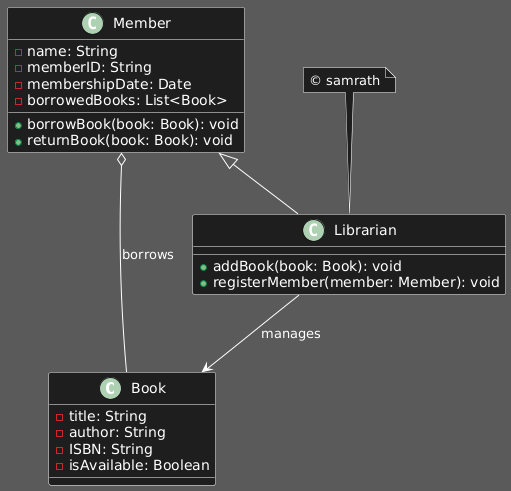

The diagram above was rendered by PlantUML. Its source (embedded in the PNG):
@startuml
' Set black background
skinparam backgroundColor #5A5A5A

' Set all class-related styles
skinparam class {
    BackgroundColor #1e1e1e
    BorderColor white
    ArrowColor white
    FontColor white
}

' Set styles for notes
skinparam note {
    BackgroundColor #1e1e1e
    BorderColor white
    FontColor white
}

' Set global font color for other elements (relationships, inheritance arrows, etc.)
skinparam defaultFontColor white
skinparam ArrowColor white

skinparam handwritten false
skinparam shadowing false

' Classes
class Book {
    - title: String
    - author: String
    - ISBN: String
    - isAvailable: Boolean
}

class Member {
    - name: String
    - memberID: String
    - membershipDate: Date
    - borrowedBooks: List<Book>
    + borrowBook(book: Book): void
    + returnBook(book: Book): void
}

class Librarian extends Member {
    + addBook(book: Book): void
    + registerMember(member: Member): void
}

' Relationships
Member o-- Book : borrows
Librarian --> Book : manages

' Watermark
note top of Librarian
  © samrath
end note
@enduml